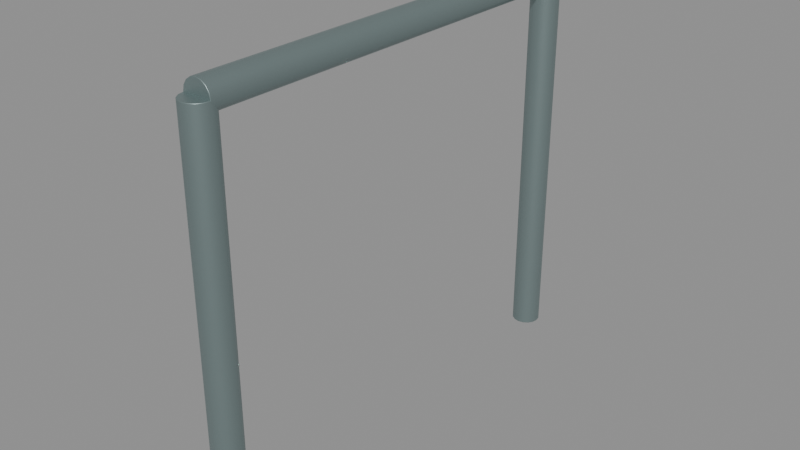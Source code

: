 # Source: public-bicycle-rack.blend  (saved by Blender 4.0.36; exported with 4.5.12 LTS)
import bpy
from mathutils import Matrix  # noqa: F401  (used for matrix-valued properties, if any)

bpy.ops.wm.read_factory_settings(use_empty=True)
scene = bpy.context.scene
scene.name = 'Scene'

# ---- materials (node trees are filled in below, after node groups)
mat_cycle_hoops = bpy.data.materials.new('Cycle hoops')
mat_cycle_hoops.use_transparent_shadow = False
mat_cycle_hoops.diffuse_color = (0.2957, 0.3801, 0.3801, 1.0)

# ---- material node trees
mat_cycle_hoops.use_nodes = True; mat_cycle_hoops.node_tree.nodes.clear()
_N = mat_cycle_hoops.node_tree.nodes; _L = mat_cycle_hoops.node_tree.links
n0 = _N.new('ShaderNodeBsdfPrincipled'); n0.name = 'Principled BSDF'; n0.location = (10, 300)
n0.inputs[0].default_value = (0.2957, 0.3801, 0.3801, 1.0)
n0.inputs[1].default_value = 0.8
n0.inputs[2].default_value = 0.45
n0.inputs[3].default_value = 1.45
n1 = _N.new('ShaderNodeOutputMaterial'); n1.name = 'Material Output'; n1.location = (300, 300)
_L.new(n0.outputs[0], n1.inputs[0])
n1.is_active_output = True

# ---- meshes
me_cylinder_003 = bpy.data.meshes.new('Cylinder.003')
me_cylinder_003.from_pydata([(0.0, 0.025, -0.335), (0.0, 0.025, 0.335), (0.009567, 0.0231, -0.335), (0.009567, 0.0231, 0.335), (0.01768, 0.01768, -0.335), (0.01768, 0.01768, 0.335), (0.0231, 0.009567, -0.335), (0.0231, 0.009567, 0.335), (0.025, 0.0, -0.335), (0.025, 0.0, 0.335), (0.0231, -0.009567, -0.335), (0.0231, -0.009567, 0.335), (0.01768, -0.01768, -0.335), (0.01768, -0.01768, 0.335), (0.009567, -0.0231, -0.335), (0.009567, -0.0231, 0.335), (0.0, -0.025, -0.335), (0.0, -0.025, 0.335), (-0.009567, -0.0231, -0.335), (-0.009567, -0.0231, 0.335), (-0.01768, -0.01768, -0.335), (-0.01768, -0.01768, 0.335), (-0.0231, -0.009567, -0.335), (-0.0231, -0.009567, 0.335), (-0.025, 0.0, -0.335), (-0.025, 0.0, 0.335), (-0.0231, 0.009567, -0.335), (-0.0231, 0.009567, 0.335), (-0.01768, 0.01768, -0.335), (-0.01768, 0.01768, 0.335), (-0.009567, 0.0231, -0.335), (-0.009567, 0.0231, 0.335)], [], [(0, 1, 3, 2), (2, 3, 5, 4), (4, 5, 7, 6), (6, 7, 9, 8), (8, 9, 11, 10), (10, 11, 13, 12), (12, 13, 15, 14), (14, 15, 17, 16), (16, 17, 19, 18), (18, 19, 21, 20), (20, 21, 23, 22), (22, 23, 25, 24), (24, 25, 27, 26), (26, 27, 29, 28), (3, 1, 31, 29, 27, 25, 23, 21, 19, 17, 15, 13, 11, 9, 7, 5), (28, 29, 31, 30), (30, 31, 1, 0), (0, 2, 4, 6, 8, 10, 12, 14, 16, 18, 20, 22, 24, 26, 28, 30)])
_uv = me_cylinder_003.uv_layers.new(name='UVMap')
_uv.uv.foreach_set('vector', [1.0, 0.5, 1.0, 1.0, 0.9375, 1.0, 0.9375, 0.5, 0.9375, 0.5, 0.9375, 1.0, 0.875, 1.0, 0.875, 0.5, 0.875, 0.5, 0.875, 1.0, 0.8125, 1.0, 0.8125, 0.5, 0.8125, 0.5, 0.8125, 1.0, 0.75, 1.0, 0.75, 0.5, 0.75, 0.5, 0.75, 1.0, 0.6875, 1.0, 0.6875, 0.5, 0.6875, 0.5, 0.6875, 1.0, 0.625, 1.0, 0.625, 0.5, 0.625, 0.5, 0.625, 1.0, 0.5625, 1.0, 0.5625, 0.5, 0.5625, 0.5, 0.5625, 1.0, 0.5, 1.0, 0.5, 0.5, 0.5, 0.5, 0.5, 1.0, 0.4375, 1.0, 0.4375, 0.5, 0.4375, 0.5, 0.4375, 1.0, 0.375, 1.0, 0.375, 0.5, 0.375, 0.5, 0.375, 1.0, 0.3125, 1.0, 0.3125, 0.5, 0.3125, 0.5, 0.3125, 1.0, 0.25, 1.0, 0.25, 0.5, 0.25, 0.5, 0.25, 1.0, 0.1875, 1.0, 0.1875, 0.5, 0.1875, 0.5, 0.1875, 1.0, 0.125, 1.0, 0.125, 0.5, 0.3418, 0.4717, 0.25, 0.49, 0.1582, 0.4717, 0.08029, 0.4197, 0.02827, 0.3418, 0.01, 0.25, 0.02827, 0.1582, 0.08029, 0.08029, 0.1582, 0.02827, 0.25, 0.01, 0.3418, 0.02827, 0.4197, 0.08029, 0.4717, 0.1582, 0.49, 0.25, 0.4717, 0.3418, 0.4197, 0.4197, 0.125, 0.5, 0.125, 1.0, 0.0625, 1.0, 0.0625, 0.5, 0.0625, 0.5, 0.0625, 1.0, 0.0, 1.0, 0.0, 0.5, 0.75, 0.49, 0.8418, 0.4717, 0.9197, 0.4197, 0.9717, 0.3418, 0.99, 0.25, 0.9717, 0.1582, 0.9197, 0.08029, 0.8418, 0.02827, 0.75, 0.01, 0.6582, 0.02827, 0.5803, 0.08029, 0.5283, 0.1582, 0.51, 0.25, 0.5283, 0.3418, 0.5803, 0.4197, 0.6582, 0.4717])
me_cylinder_003.materials.append(mat_cycle_hoops)
me_cylinder_003.update()
me_cylinder_004 = bpy.data.meshes.new('Cylinder.004')
me_cylinder_004.from_pydata([(0.0, 0.025, -0.335), (0.0, 0.025, 0.335), (0.009567, 0.0231, -0.335), (0.009567, 0.0231, 0.335), (0.01768, 0.01768, -0.335), (0.01768, 0.01768, 0.335), (0.0231, 0.009567, -0.335), (0.0231, 0.009567, 0.335), (0.025, 0.0, -0.335), (0.025, 0.0, 0.335), (0.0231, -0.009567, -0.335), (0.0231, -0.009567, 0.335), (0.01768, -0.01768, -0.335), (0.01768, -0.01768, 0.335), (0.009567, -0.0231, -0.335), (0.009567, -0.0231, 0.335), (0.0, -0.025, -0.335), (0.0, -0.025, 0.335), (-0.009567, -0.0231, -0.335), (-0.009567, -0.0231, 0.335), (-0.01768, -0.01768, -0.335), (-0.01768, -0.01768, 0.335), (-0.0231, -0.009567, -0.335), (-0.0231, -0.009567, 0.335), (-0.025, 0.0, -0.335), (-0.025, 0.0, 0.335), (-0.0231, 0.009567, -0.335), (-0.0231, 0.009567, 0.335), (-0.01768, 0.01768, -0.335), (-0.01768, 0.01768, 0.335), (-0.009567, 0.0231, -0.335), (-0.009567, 0.0231, 0.335)], [], [(0, 1, 3, 2), (2, 3, 5, 4), (4, 5, 7, 6), (6, 7, 9, 8), (8, 9, 11, 10), (10, 11, 13, 12), (12, 13, 15, 14), (14, 15, 17, 16), (16, 17, 19, 18), (18, 19, 21, 20), (20, 21, 23, 22), (22, 23, 25, 24), (24, 25, 27, 26), (26, 27, 29, 28), (3, 1, 31, 29, 27, 25, 23, 21, 19, 17, 15, 13, 11, 9, 7, 5), (28, 29, 31, 30), (30, 31, 1, 0), (0, 2, 4, 6, 8, 10, 12, 14, 16, 18, 20, 22, 24, 26, 28, 30)])
_uv = me_cylinder_004.uv_layers.new(name='UVMap')
_uv.uv.foreach_set('vector', [1.0, 0.5, 1.0, 1.0, 0.9375, 1.0, 0.9375, 0.5, 0.9375, 0.5, 0.9375, 1.0, 0.875, 1.0, 0.875, 0.5, 0.875, 0.5, 0.875, 1.0, 0.8125, 1.0, 0.8125, 0.5, 0.8125, 0.5, 0.8125, 1.0, 0.75, 1.0, 0.75, 0.5, 0.75, 0.5, 0.75, 1.0, 0.6875, 1.0, 0.6875, 0.5, 0.6875, 0.5, 0.6875, 1.0, 0.625, 1.0, 0.625, 0.5, 0.625, 0.5, 0.625, 1.0, 0.5625, 1.0, 0.5625, 0.5, 0.5625, 0.5, 0.5625, 1.0, 0.5, 1.0, 0.5, 0.5, 0.5, 0.5, 0.5, 1.0, 0.4375, 1.0, 0.4375, 0.5, 0.4375, 0.5, 0.4375, 1.0, 0.375, 1.0, 0.375, 0.5, 0.375, 0.5, 0.375, 1.0, 0.3125, 1.0, 0.3125, 0.5, 0.3125, 0.5, 0.3125, 1.0, 0.25, 1.0, 0.25, 0.5, 0.25, 0.5, 0.25, 1.0, 0.1875, 1.0, 0.1875, 0.5, 0.1875, 0.5, 0.1875, 1.0, 0.125, 1.0, 0.125, 0.5, 0.3418, 0.4717, 0.25, 0.49, 0.1582, 0.4717, 0.08029, 0.4197, 0.02827, 0.3418, 0.01, 0.25, 0.02827, 0.1582, 0.08029, 0.08029, 0.1582, 0.02827, 0.25, 0.01, 0.3418, 0.02827, 0.4197, 0.08029, 0.4717, 0.1582, 0.49, 0.25, 0.4717, 0.3418, 0.4197, 0.4197, 0.125, 0.5, 0.125, 1.0, 0.0625, 1.0, 0.0625, 0.5, 0.0625, 0.5, 0.0625, 1.0, 0.0, 1.0, 0.0, 0.5, 0.75, 0.49, 0.8418, 0.4717, 0.9197, 0.4197, 0.9717, 0.3418, 0.99, 0.25, 0.9717, 0.1582, 0.9197, 0.08029, 0.8418, 0.02827, 0.75, 0.01, 0.6582, 0.02827, 0.5803, 0.08029, 0.5283, 0.1582, 0.51, 0.25, 0.5283, 0.3418, 0.5803, 0.4197, 0.6582, 0.4717])
me_cylinder_004.materials.append(mat_cycle_hoops)
me_cylinder_004.update()
me_cylinder_005 = bpy.data.meshes.new('Cylinder.005')
me_cylinder_005.from_pydata([(0.0, 0.025, -0.38), (0.0, 0.025, 0.38), (0.009567, 0.0231, -0.38), (0.009567, 0.0231, 0.38), (0.01768, 0.01768, -0.38), (0.01768, 0.01768, 0.38), (0.0231, 0.009567, -0.38), (0.0231, 0.009567, 0.38), (0.025, 0.0, -0.38), (0.025, 0.0, 0.38), (0.0231, -0.009567, -0.38), (0.0231, -0.009567, 0.38), (0.01768, -0.01768, -0.38), (0.01768, -0.01768, 0.38), (0.009567, -0.0231, -0.38), (0.009567, -0.0231, 0.38), (0.0, -0.025, -0.38), (0.0, -0.025, 0.38), (-0.009567, -0.0231, -0.38), (-0.009567, -0.0231, 0.38), (-0.01768, -0.01768, -0.38), (-0.01768, -0.01768, 0.38), (-0.0231, -0.009567, -0.38), (-0.0231, -0.009567, 0.38), (-0.025, 0.0, -0.38), (-0.025, 0.0, 0.38), (-0.0231, 0.009567, -0.38), (-0.0231, 0.009567, 0.38), (-0.01768, 0.01768, -0.38), (-0.01768, 0.01768, 0.38), (-0.009567, 0.0231, -0.38), (-0.009567, 0.0231, 0.38)], [], [(0, 1, 3, 2), (2, 3, 5, 4), (4, 5, 7, 6), (6, 7, 9, 8), (8, 9, 11, 10), (10, 11, 13, 12), (12, 13, 15, 14), (14, 15, 17, 16), (16, 17, 19, 18), (18, 19, 21, 20), (20, 21, 23, 22), (22, 23, 25, 24), (24, 25, 27, 26), (26, 27, 29, 28), (3, 1, 31, 29, 27, 25, 23, 21, 19, 17, 15, 13, 11, 9, 7, 5), (28, 29, 31, 30), (30, 31, 1, 0), (0, 2, 4, 6, 8, 10, 12, 14, 16, 18, 20, 22, 24, 26, 28, 30)])
_uv = me_cylinder_005.uv_layers.new(name='UVMap')
_uv.uv.foreach_set('vector', [1.0, 0.5, 1.0, 1.0, 0.9375, 1.0, 0.9375, 0.5, 0.9375, 0.5, 0.9375, 1.0, 0.875, 1.0, 0.875, 0.5, 0.875, 0.5, 0.875, 1.0, 0.8125, 1.0, 0.8125, 0.5, 0.8125, 0.5, 0.8125, 1.0, 0.75, 1.0, 0.75, 0.5, 0.75, 0.5, 0.75, 1.0, 0.6875, 1.0, 0.6875, 0.5, 0.6875, 0.5, 0.6875, 1.0, 0.625, 1.0, 0.625, 0.5, 0.625, 0.5, 0.625, 1.0, 0.5625, 1.0, 0.5625, 0.5, 0.5625, 0.5, 0.5625, 1.0, 0.5, 1.0, 0.5, 0.5, 0.5, 0.5, 0.5, 1.0, 0.4375, 1.0, 0.4375, 0.5, 0.4375, 0.5, 0.4375, 1.0, 0.375, 1.0, 0.375, 0.5, 0.375, 0.5, 0.375, 1.0, 0.3125, 1.0, 0.3125, 0.5, 0.3125, 0.5, 0.3125, 1.0, 0.25, 1.0, 0.25, 0.5, 0.25, 0.5, 0.25, 1.0, 0.1875, 1.0, 0.1875, 0.5, 0.1875, 0.5, 0.1875, 1.0, 0.125, 1.0, 0.125, 0.5, 0.3418, 0.4717, 0.25, 0.49, 0.1582, 0.4717, 0.08029, 0.4197, 0.02827, 0.3418, 0.01, 0.25, 0.02827, 0.1582, 0.08029, 0.08029, 0.1582, 0.02827, 0.25, 0.01, 0.3418, 0.02827, 0.4197, 0.08029, 0.4717, 0.1582, 0.49, 0.25, 0.4717, 0.3418, 0.4197, 0.4197, 0.125, 0.5, 0.125, 1.0, 0.0625, 1.0, 0.0625, 0.5, 0.0625, 0.5, 0.0625, 1.0, 0.0, 1.0, 0.0, 0.5, 0.75, 0.49, 0.8418, 0.4717, 0.9197, 0.4197, 0.9717, 0.3418, 0.99, 0.25, 0.9717, 0.1582, 0.9197, 0.08029, 0.8418, 0.02827, 0.75, 0.01, 0.6582, 0.02827, 0.5803, 0.08029, 0.5283, 0.1582, 0.51, 0.25, 0.5283, 0.3418, 0.5803, 0.4197, 0.6582, 0.4717])
me_cylinder_005.materials.append(mat_cycle_hoops)
me_cylinder_005.update()

# ---- objects
ob_rack_hoop_01 = bpy.data.objects.new('RACK_Hoop_01', None)
ob_hoop_leg_002 = bpy.data.objects.new('HOOP_Leg.002', me_cylinder_003)
ob_hoop_leg_003 = bpy.data.objects.new('HOOP_Leg.003', me_cylinder_004)
ob_hoop_top_001 = bpy.data.objects.new('HOOP_Top.001', me_cylinder_005)
ob_asset_publicbicyclerack = bpy.data.objects.new('ASSET_PublicBicycleRack', None)

# ---- transforms, parenting, visibility, modifiers, constraints
ob_rack_hoop_01.parent = ob_asset_publicbicyclerack
ob_rack_hoop_01.location = (0.45, 0.0, -0.08)
ob_hoop_leg_002.parent = ob_rack_hoop_01
ob_hoop_leg_002.location = (-0.45, -0.38, 0.415)
ob_hoop_leg_002.rotation_euler = (0.0, -0.0, -3.142)
_m = ob_hoop_leg_002.modifiers.new('Manufactured edge', 'BEVEL')
_m.width = 0.001
_m.width_pct = 0.001
_m.segments = 2
_m = ob_hoop_leg_002.modifiers.new('Corner normals', 'WEIGHTED_NORMAL')
ob_hoop_leg_003.parent = ob_rack_hoop_01
ob_hoop_leg_003.location = (-0.45, 0.38, 0.415)
ob_hoop_leg_003.rotation_euler = (0.0, -0.0, -3.142)
_m = ob_hoop_leg_003.modifiers.new('Manufactured edge', 'BEVEL')
_m.width = 0.001
_m.width_pct = 0.001
_m.segments = 2
_m = ob_hoop_leg_003.modifiers.new('Corner normals', 'WEIGHTED_NORMAL')
ob_hoop_top_001.parent = ob_rack_hoop_01
ob_hoop_top_001.location = (-0.45, 0.0, 0.75)
ob_hoop_top_001.rotation_euler = (1.571, -8.742e-08, 3.142)
_m = ob_hoop_top_001.modifiers.new('Manufactured edge', 'BEVEL')
_m.width = 0.001
_m.width_pct = 0.001
_m.segments = 2
_m = ob_hoop_top_001.modifiers.new('Corner normals', 'WEIGHTED_NORMAL')
ob_asset_publicbicyclerack.location = (0.0, 0.0, 0.0)

# ---- collection membership
scene.collection.objects.link(ob_rack_hoop_01)
scene.collection.objects.link(ob_hoop_leg_002)
scene.collection.objects.link(ob_hoop_leg_003)
scene.collection.objects.link(ob_hoop_top_001)
scene.collection.objects.link(ob_asset_publicbicyclerack)

# ---- scene / render settings (as saved in the file)
scene.frame_start = 1; scene.frame_end = 250; scene.frame_set(1)
scene.render.engine = 'BLENDER_EEVEE_NEXT'
scene.cycles.sampling_pattern = 'TABULATED_SOBOL'
bpy.context.view_layer.update()

# ---- added for rendering (the .blend has no active camera and no usable light): camera, sun + grey world if the file has none
cam_auto = bpy.data.cameras.new('AutoCamera')
cam_auto.lens = 50.0
cam_auto.sensor_width = 36.0
cam_auto.clip_end = 1000.0
ob_auto_camera = bpy.data.objects.new('AutoCamera', cam_auto)
scene.collection.objects.link(ob_auto_camera)
ob_auto_camera.location = (0.988573, -1.18629, 1.13836)
ob_auto_camera.rotation_euler = (1.09748, -7.21219e-08, 0.694738)
scene.camera = ob_auto_camera
light_auto_sun = bpy.data.lights.new('AutoSun', 'SUN')
light_auto_sun.energy = 3.0
light_auto_sun.angle = 0.0523599
ob_auto_sun = bpy.data.objects.new('AutoSun', light_auto_sun)
scene.collection.objects.link(ob_auto_sun)
ob_auto_sun.rotation_euler = (0.872665, 0.174533, 0.523599)
if scene.world is None:
    world_auto = bpy.data.worlds.new('AutoWorld')
    world_auto.color = (0.3, 0.3, 0.3)
    scene.world = world_auto
bpy.context.view_layer.update()
